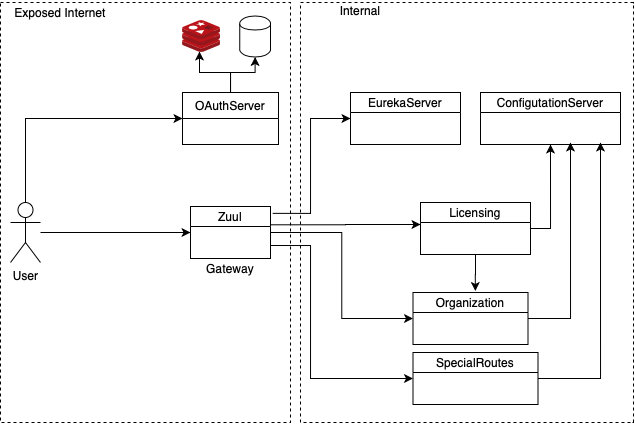

The diagram above was exported from draw.io. Its source (the exported page's mxGraphModel, read from the mxfile embedded in the PNG):
<mxGraphModel dx="983" dy="630" grid="1" gridSize="10" guides="1" tooltips="1" connect="1" arrows="1" fold="1" page="1" pageScale="1" pageWidth="827" pageHeight="1169" math="0" shadow="0">
  <root>
    <mxCell id="0" />
    <mxCell id="1" parent="0" />
    <mxCell id="FyaoE88QCBPkhtb6UqeR-40" value="" style="rounded=0;whiteSpace=wrap;html=1;dashed=1;" vertex="1" parent="1">
      <mxGeometry x="90" y="110" width="290" height="420" as="geometry" />
    </mxCell>
    <mxCell id="FyaoE88QCBPkhtb6UqeR-16" value="" style="rounded=0;whiteSpace=wrap;html=1;dashed=1;" vertex="1" parent="1">
      <mxGeometry x="390" y="110" width="333" height="420" as="geometry" />
    </mxCell>
    <mxCell id="FyaoE88QCBPkhtb6UqeR-8" style="edgeStyle=orthogonalEdgeStyle;rounded=0;orthogonalLoop=1;jettySize=auto;html=1;" edge="1" parent="1" source="FyaoE88QCBPkhtb6UqeR-1">
      <mxGeometry relative="1" as="geometry">
        <mxPoint x="280" y="340" as="targetPoint" />
      </mxGeometry>
    </mxCell>
    <mxCell id="FyaoE88QCBPkhtb6UqeR-14" style="edgeStyle=orthogonalEdgeStyle;rounded=0;orthogonalLoop=1;jettySize=auto;html=1;entryX=0;entryY=0.5;entryDx=0;entryDy=0;exitX=0.5;exitY=0;exitDx=0;exitDy=0;exitPerimeter=0;" edge="1" parent="1" source="FyaoE88QCBPkhtb6UqeR-1" target="FyaoE88QCBPkhtb6UqeR-10">
      <mxGeometry relative="1" as="geometry" />
    </mxCell>
    <mxCell id="FyaoE88QCBPkhtb6UqeR-1" value="User" style="shape=umlActor;verticalLabelPosition=bottom;verticalAlign=top;html=1;outlineConnect=0;" vertex="1" parent="1">
      <mxGeometry x="100" y="310" width="30" height="60" as="geometry" />
    </mxCell>
    <mxCell id="FyaoE88QCBPkhtb6UqeR-9" value="Gateway" style="text;html=1;strokeColor=none;fillColor=none;align=center;verticalAlign=middle;whiteSpace=wrap;rounded=0;" vertex="1" parent="1">
      <mxGeometry x="300" y="366" width="40" height="20" as="geometry" />
    </mxCell>
    <mxCell id="FyaoE88QCBPkhtb6UqeR-26" style="edgeStyle=orthogonalEdgeStyle;rounded=0;orthogonalLoop=1;jettySize=auto;html=1;entryX=0;entryY=0.5;entryDx=0;entryDy=0;exitX=1.027;exitY=0.132;exitDx=0;exitDy=0;exitPerimeter=0;" edge="1" parent="1" source="FyaoE88QCBPkhtb6UqeR-4" target="FyaoE88QCBPkhtb6UqeR-19">
      <mxGeometry relative="1" as="geometry" />
    </mxCell>
    <mxCell id="FyaoE88QCBPkhtb6UqeR-36" style="edgeStyle=orthogonalEdgeStyle;rounded=0;orthogonalLoop=1;jettySize=auto;html=1;exitX=0.998;exitY=0.352;exitDx=0;exitDy=0;exitPerimeter=0;" edge="1" parent="1" source="FyaoE88QCBPkhtb6UqeR-4">
      <mxGeometry relative="1" as="geometry">
        <mxPoint x="510" y="332" as="targetPoint" />
      </mxGeometry>
    </mxCell>
    <mxCell id="FyaoE88QCBPkhtb6UqeR-37" style="edgeStyle=orthogonalEdgeStyle;rounded=0;orthogonalLoop=1;jettySize=auto;html=1;entryX=0;entryY=0.5;entryDx=0;entryDy=0;" edge="1" parent="1" source="FyaoE88QCBPkhtb6UqeR-4" target="FyaoE88QCBPkhtb6UqeR-29">
      <mxGeometry relative="1" as="geometry" />
    </mxCell>
    <mxCell id="FyaoE88QCBPkhtb6UqeR-38" style="edgeStyle=orthogonalEdgeStyle;rounded=0;orthogonalLoop=1;jettySize=auto;html=1;entryX=0;entryY=0.5;entryDx=0;entryDy=0;exitX=1;exitY=0.75;exitDx=0;exitDy=0;" edge="1" parent="1" source="FyaoE88QCBPkhtb6UqeR-4" target="FyaoE88QCBPkhtb6UqeR-30">
      <mxGeometry relative="1" as="geometry">
        <Array as="points">
          <mxPoint x="400" y="353" />
          <mxPoint x="400" y="486" />
        </Array>
      </mxGeometry>
    </mxCell>
    <mxCell id="FyaoE88QCBPkhtb6UqeR-4" value="Zuul" style="swimlane;fontStyle=0;childLayout=stackLayout;horizontal=1;startSize=20;fillColor=none;horizontalStack=0;resizeParent=1;resizeParentMax=0;resizeLast=0;collapsible=1;marginBottom=0;" vertex="1" parent="1">
      <mxGeometry x="280" y="314" width="80" height="52" as="geometry">
        <mxRectangle x="340" y="410" width="90" height="26" as="alternateBounds" />
      </mxGeometry>
    </mxCell>
    <mxCell id="FyaoE88QCBPkhtb6UqeR-24" style="edgeStyle=orthogonalEdgeStyle;rounded=0;orthogonalLoop=1;jettySize=auto;html=1;entryX=0.446;entryY=0.969;entryDx=0;entryDy=0;entryPerimeter=0;" edge="1" parent="1" source="FyaoE88QCBPkhtb6UqeR-10" target="FyaoE88QCBPkhtb6UqeR-20">
      <mxGeometry relative="1" as="geometry" />
    </mxCell>
    <mxCell id="FyaoE88QCBPkhtb6UqeR-25" style="edgeStyle=orthogonalEdgeStyle;rounded=0;orthogonalLoop=1;jettySize=auto;html=1;entryX=0.5;entryY=1;entryDx=0;entryDy=0;" edge="1" parent="1" source="FyaoE88QCBPkhtb6UqeR-10" target="FyaoE88QCBPkhtb6UqeR-21">
      <mxGeometry relative="1" as="geometry" />
    </mxCell>
    <mxCell id="FyaoE88QCBPkhtb6UqeR-10" value="OAuthServer" style="swimlane;fontStyle=0;childLayout=stackLayout;horizontal=1;startSize=26;fillColor=none;horizontalStack=0;resizeParent=1;resizeParentMax=0;resizeLast=0;collapsible=1;marginBottom=0;" vertex="1" parent="1">
      <mxGeometry x="272" y="200" width="96" height="52" as="geometry" />
    </mxCell>
    <mxCell id="FyaoE88QCBPkhtb6UqeR-17" value="Exposed Internet" style="text;html=1;strokeColor=none;fillColor=none;align=center;verticalAlign=middle;whiteSpace=wrap;rounded=0;dashed=1;" vertex="1" parent="1">
      <mxGeometry x="90" y="110" width="120" height="20" as="geometry" />
    </mxCell>
    <mxCell id="FyaoE88QCBPkhtb6UqeR-19" value="EurekaServer" style="swimlane;fontStyle=0;childLayout=stackLayout;horizontal=1;startSize=20;fillColor=none;horizontalStack=0;resizeParent=1;resizeParentMax=0;resizeLast=0;collapsible=1;marginBottom=0;" vertex="1" parent="1">
      <mxGeometry x="440" y="200" width="110" height="52" as="geometry">
        <mxRectangle x="340" y="410" width="90" height="26" as="alternateBounds" />
      </mxGeometry>
    </mxCell>
    <mxCell id="FyaoE88QCBPkhtb6UqeR-20" value="" style="aspect=fixed;html=1;points=[];align=center;image;fontSize=12;image=img/lib/mscae/Cache_Redis_Product.svg;dashed=1;" vertex="1" parent="1">
      <mxGeometry x="272" y="128" width="38.1" height="32" as="geometry" />
    </mxCell>
    <mxCell id="FyaoE88QCBPkhtb6UqeR-21" value="" style="shape=cylinder;whiteSpace=wrap;html=1;boundedLbl=1;backgroundOutline=1;" vertex="1" parent="1">
      <mxGeometry x="329.25" y="123.5" width="30.75" height="41" as="geometry" />
    </mxCell>
    <mxCell id="FyaoE88QCBPkhtb6UqeR-27" value="ConfigutationServer" style="swimlane;fontStyle=0;childLayout=stackLayout;horizontal=1;startSize=20;fillColor=none;horizontalStack=0;resizeParent=1;resizeParentMax=0;resizeLast=0;collapsible=1;marginBottom=0;" vertex="1" parent="1">
      <mxGeometry x="570" y="200" width="140" height="52" as="geometry">
        <mxRectangle x="340" y="410" width="90" height="26" as="alternateBounds" />
      </mxGeometry>
    </mxCell>
    <mxCell id="FyaoE88QCBPkhtb6UqeR-39" style="edgeStyle=orthogonalEdgeStyle;rounded=0;orthogonalLoop=1;jettySize=auto;html=1;entryX=0.5;entryY=1;entryDx=0;entryDy=0;exitX=1;exitY=0.5;exitDx=0;exitDy=0;" edge="1" parent="1" source="FyaoE88QCBPkhtb6UqeR-28" target="FyaoE88QCBPkhtb6UqeR-27">
      <mxGeometry relative="1" as="geometry" />
    </mxCell>
    <mxCell id="FyaoE88QCBPkhtb6UqeR-42" style="edgeStyle=orthogonalEdgeStyle;rounded=0;orthogonalLoop=1;jettySize=auto;html=1;entryX=0.542;entryY=-0.029;entryDx=0;entryDy=0;entryPerimeter=0;" edge="1" parent="1" source="FyaoE88QCBPkhtb6UqeR-28" target="FyaoE88QCBPkhtb6UqeR-29">
      <mxGeometry relative="1" as="geometry" />
    </mxCell>
    <mxCell id="FyaoE88QCBPkhtb6UqeR-28" value="Licensing" style="swimlane;fontStyle=0;childLayout=stackLayout;horizontal=1;startSize=20;fillColor=none;horizontalStack=0;resizeParent=1;resizeParentMax=0;resizeLast=0;collapsible=1;marginBottom=0;" vertex="1" parent="1">
      <mxGeometry x="510" y="310" width="110" height="52" as="geometry">
        <mxRectangle x="340" y="410" width="90" height="26" as="alternateBounds" />
      </mxGeometry>
    </mxCell>
    <mxCell id="FyaoE88QCBPkhtb6UqeR-32" style="edgeStyle=orthogonalEdgeStyle;rounded=0;orthogonalLoop=1;jettySize=auto;html=1;" edge="1" parent="1" source="FyaoE88QCBPkhtb6UqeR-29">
      <mxGeometry relative="1" as="geometry">
        <mxPoint x="660" y="250" as="targetPoint" />
      </mxGeometry>
    </mxCell>
    <mxCell id="FyaoE88QCBPkhtb6UqeR-34" style="edgeStyle=orthogonalEdgeStyle;rounded=0;orthogonalLoop=1;jettySize=auto;html=1;" edge="1" parent="1" source="FyaoE88QCBPkhtb6UqeR-30">
      <mxGeometry relative="1" as="geometry">
        <mxPoint x="690" y="250" as="targetPoint" />
      </mxGeometry>
    </mxCell>
    <mxCell id="FyaoE88QCBPkhtb6UqeR-30" value="SpecialRoutes" style="swimlane;fontStyle=0;childLayout=stackLayout;horizontal=1;startSize=20;fillColor=none;horizontalStack=0;resizeParent=1;resizeParentMax=0;resizeLast=0;collapsible=1;marginBottom=0;" vertex="1" parent="1">
      <mxGeometry x="502.5" y="460" width="125" height="52" as="geometry">
        <mxRectangle x="340" y="410" width="90" height="26" as="alternateBounds" />
      </mxGeometry>
    </mxCell>
    <mxCell id="FyaoE88QCBPkhtb6UqeR-41" value="Internal" style="text;html=1;strokeColor=none;fillColor=none;align=center;verticalAlign=middle;whiteSpace=wrap;rounded=0;dashed=1;" vertex="1" parent="1">
      <mxGeometry x="390" y="108" width="120" height="20" as="geometry" />
    </mxCell>
    <mxCell id="FyaoE88QCBPkhtb6UqeR-29" value="Organization" style="swimlane;fontStyle=0;childLayout=stackLayout;horizontal=1;startSize=20;fillColor=none;horizontalStack=0;resizeParent=1;resizeParentMax=0;resizeLast=0;collapsible=1;marginBottom=0;" vertex="1" parent="1">
      <mxGeometry x="502.5" y="400" width="115" height="52" as="geometry">
        <mxRectangle x="340" y="410" width="90" height="26" as="alternateBounds" />
      </mxGeometry>
    </mxCell>
  </root>
</mxGraphModel>